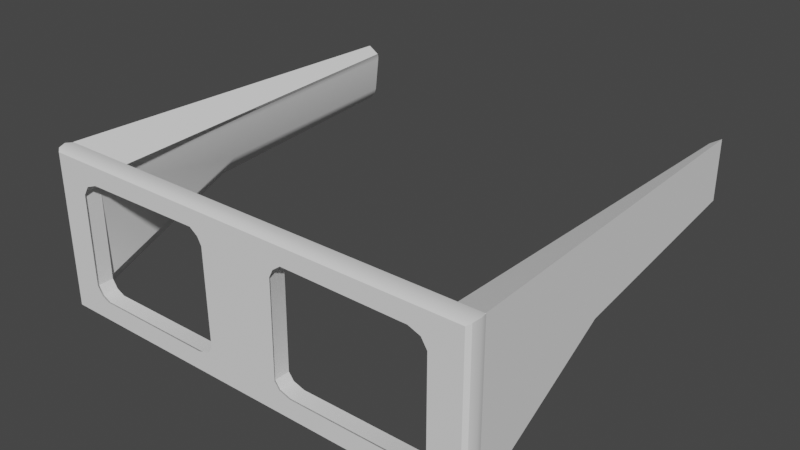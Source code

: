 # Source: CGSS.blend  (saved by Blender 3.4.6; exported with 4.5.12 LTS)
import bpy
from mathutils import Matrix  # noqa: F401  (used for matrix-valued properties, if any)

bpy.ops.wm.read_factory_settings(use_empty=True)
scene = bpy.context.scene
scene.name = 'Scene'

# ---- collections
col_collection = bpy.data.collections.new('Collection'); scene.collection.children.link(col_collection)

# ---- node groups
ng_auto_smooth = bpy.data.node_groups.new('Auto Smooth', 'GeometryNodeTree')
_s = ng_auto_smooth.interface.new_socket(name='Geometry', in_out='OUTPUT', socket_type='NodeSocketGeometry')
_s = ng_auto_smooth.interface.new_socket(name='Geometry', in_out='INPUT', socket_type='NodeSocketGeometry')
_s = ng_auto_smooth.interface.new_socket(name='Angle', in_out='INPUT', socket_type='NodeSocketFloat')
_s.subtype = 'ANGLE'
_s.min_value = 0.0
_s.max_value = 3.142
ng_auto_smooth.is_modifier = True
_N = ng_auto_smooth.nodes; _L = ng_auto_smooth.links
n0 = _N.new('NodeGroupOutput'); n0.name = 'Group Output'; n0.location = (480, -100)
n1 = _N.new('NodeGroupInput'); n1.name = 'Group Input'; n1.location = (-420, -300)
n2 = _N.new('NodeGroupInput'); n2.name = 'Group Input.001'; n2.location = (-60, -100)
n3 = _N.new('GeometryNodeSetShadeSmooth'); n3.name = 'Set Shade Smooth'; n3.location = (120, -100)
n3.domain = 'EDGE'
n4 = _N.new('GeometryNodeSetShadeSmooth'); n4.name = 'Set Shade Smooth.001'; n4.location = (300, -100)
n5 = _N.new('GeometryNodeInputMeshEdgeAngle'); n5.name = 'Edge Angle'; n5.location = (-420, -220)
n6 = _N.new('GeometryNodeInputEdgeSmooth'); n6.name = 'Is Edge Smooth'; n6.location = (-60, -160)
n7 = _N.new('GeometryNodeInputShadeSmooth'); n7.name = 'Is Face Smooth'; n7.location = (-240, -340)
n8 = _N.new('FunctionNodeBooleanMath'); n8.name = 'Boolean Math'; n8.location = (-60, -220)
n9 = _N.new('FunctionNodeCompare'); n9.name = 'Compare'; n9.location = (-240, -180)
n9.operation = 'LESS_EQUAL'
_L.new(n5.outputs[0], n9.inputs[0])
_L.new(n4.outputs[0], n0.inputs[0])
_L.new(n1.outputs[1], n9.inputs[1])
_L.new(n9.outputs[0], n8.inputs[0])
_L.new(n7.outputs[0], n8.inputs[1])
_L.new(n2.outputs[0], n3.inputs[0])
_L.new(n6.outputs[0], n3.inputs[1])
_L.new(n3.outputs[0], n4.inputs[0])
_L.new(n8.outputs[0], n3.inputs[2])
n0.is_active_output = True

# ---- world
world_world = bpy.data.worlds.new('World'); scene.world = world_world
world_world.use_nodes = True; world_world.node_tree.nodes.clear()
_N = world_world.node_tree.nodes; _L = world_world.node_tree.links
n0 = _N.new('ShaderNodeOutputWorld'); n0.name = 'World Output'; n0.location = (300, 300)
n1 = _N.new('ShaderNodeBackground'); n1.name = 'Background'; n1.location = (10, 300)
n1.inputs[0].default_value = (0.05088, 0.05088, 0.05088, 1.0)
_L.new(n1.outputs[0], n0.inputs[0])
n0.is_active_output = True
world_world.color = (0.05088, 0.05088, 0.05088)
world_world.use_sun_shadow = False
world_world.sun_shadow_jitter_overblur = 0.0

# ---- meshes
me_plane = bpy.data.meshes.new('Plane')
me_plane.from_pydata([(-1.188, 1.534, 0.0), (-0.9841, 1.386, 0.0), (-0.8822, 1.193, 0.0), (-0.8511, -1.223, 0.0), (-0.9761, -1.393, 0.0), (-1.26, -1.483, 0.0), (-4.39, -1.479, 0.0), (-4.605, -1.377, 0.0), (-4.741, -1.161, 0.0), (-4.738, 1.152, 0.0), (-4.59, 1.39, 0.0), (-4.295, 1.503, 0.0), (0.0, 1.963, 0.0), (-5.517, 1.963, 0.0), (0.0, -1.963, 0.0), (-5.517, -1.963, 0.0), (-1.188, 1.534, 0.3741), (-0.9841, 1.386, 0.3741), (-0.8822, 1.193, 0.3741), (-0.8511, -1.223, 0.3741), (-0.9761, -1.393, 0.3741), (-1.26, -1.483, 0.3741), (-4.39, -1.479, 0.3741), (-4.605, -1.377, 0.3741), (-4.741, -1.161, 0.3741), (-4.738, 1.152, 0.3741), (-4.59, 1.39, 0.3741), (-4.295, 1.503, 0.3741), (0.0, 1.963, 0.3741), (-5.517, 1.963, 0.3741), (0.0, -1.963, 0.3741), (-5.517, -1.963, 0.3741), (-5.564, 1.997, 0.187), (0.0, 1.997, 0.187), (0.0, -1.997, 0.187), (-5.564, -1.997, 0.187), (-0.9113, -1.184, 0.4486), (0.0, -1.902, 0.4486), (-4.68, -1.125, 0.4486), (-5.432, -1.902, 0.4486), (-4.548, -1.334, 0.4486), (-4.248, 1.457, 0.4486), (-5.432, 1.902, 0.4486), (-4.534, 1.347, 0.4486), (-4.677, 1.117, 0.4486), (0.0, 1.902, 0.4486), (-4.34, -1.433, 0.4486), (-1.307, -1.437, 0.4486), (-1.032, -1.349, 0.4486), (-0.9414, 1.156, 0.4486), (-1.04, 1.343, 0.4486), (-1.238, 1.486, 0.4486), (-5.129, -1.562, 0.0), (-4.838, -1.149, 0.007203), (-4.738, 1.164, 0.007203), (-4.647, 1.402, 0.007203), (-4.489, 1.515, 0.007203), (-5.517, 1.975, 0.007203), (-5.517, -1.952, 0.007203), (-5.129, -1.55, 0.007203), (-5.008, 0.5383, -9.358), (-5.156, 0.3851, -9.358), (-4.882, 1.709, -9.358), (-5.156, 1.885, -9.358), (-4.859, 1.666, -9.358), (-4.858, 1.575, -9.358), (-4.956, 0.6915, -9.358), (-5.069, 0.1644, -3.982), (-4.897, 0.4418, -3.982), (-5.337, 1.93, -4.664), (-5.337, -0.113, -3.982), (-4.798, 1.369, -4.664), (-4.753, 1.534, -4.664), (-4.685, 1.612, -4.664), (1.188, 1.534, 0.0), (0.9841, 1.386, 0.0), (0.8822, 1.193, 0.0), (0.8511, -1.223, 0.0), (0.9761, -1.393, 0.0), (1.26, -1.483, 0.0), (4.39, -1.479, 0.0), (4.605, -1.377, 0.0), (4.741, -1.161, 0.0), (4.738, 1.152, 0.0), (4.59, 1.39, 0.0), (4.295, 1.503, 0.0), (5.517, 1.963, 0.0), (5.517, -1.963, 0.0), (1.188, 1.534, 0.3741), (0.9841, 1.386, 0.3741), (0.8822, 1.193, 0.3741), (0.8511, -1.223, 0.3741), (0.9761, -1.393, 0.3741), (1.26, -1.483, 0.3741), (4.39, -1.479, 0.3741), (4.605, -1.377, 0.3741), (4.741, -1.161, 0.3741), (4.738, 1.152, 0.3741), (4.59, 1.39, 0.3741), (4.295, 1.503, 0.3741), (5.517, 1.963, 0.3741), (5.517, -1.963, 0.3741), (5.564, 1.997, 0.187), (5.564, -1.997, 0.187), (0.9113, -1.184, 0.4486), (4.68, -1.125, 0.4486), (5.432, -1.902, 0.4486), (4.548, -1.334, 0.4486), (4.248, 1.457, 0.4486), (5.432, 1.902, 0.4486), (4.534, 1.347, 0.4486), (4.677, 1.117, 0.4486), (4.34, -1.433, 0.4486), (1.307, -1.437, 0.4486), (1.032, -1.349, 0.4486), (0.9414, 1.156, 0.4486), (1.04, 1.343, 0.4486), (1.238, 1.486, 0.4486), (5.129, -1.562, 0.0), (4.838, -1.149, 0.007203), (4.738, 1.164, 0.007203), (4.647, 1.402, 0.007203), (4.489, 1.515, 0.007203), (5.517, 1.975, 0.007203), (5.517, -1.952, 0.007203), (5.129, -1.55, 0.007203), (5.008, 0.5383, -9.358), (5.156, 0.3851, -9.358), (4.882, 1.709, -9.358), (5.156, 1.885, -9.358), (4.859, 1.666, -9.358), (4.858, 1.575, -9.358), (4.956, 0.6915, -9.358), (5.069, 0.1644, -3.982), (4.897, 0.4418, -3.982), (5.337, 1.93, -4.664), (5.337, -0.113, -3.982), (4.798, 1.369, -4.664), (4.753, 1.534, -4.664), (4.685, 1.612, -4.664)], [], [(11, 13, 12, 0), (15, 13, 11, 10, 9, 8, 52), (15, 52, 8, 7, 6, 5, 4, 3, 14), (3, 2, 1, 0, 12, 14), (29, 31, 39, 42), (16, 17, 50, 51), (31, 30, 37, 39), (17, 18, 49, 50), (3, 4, 20, 19), (33, 32, 29, 28), (2, 3, 19, 18), (1, 2, 18, 17), (35, 34, 30, 31), (0, 1, 17, 16), (32, 35, 31, 29), (7, 8, 24, 23), (11, 0, 16, 27), (6, 7, 23, 22), (8, 9, 25, 24), (5, 6, 22, 21), (9, 10, 26, 25), (4, 5, 21, 20), (10, 11, 27, 26), (13, 15, 35, 32), (15, 14, 34, 35), (12, 13, 32, 33), (41, 51, 45, 42), (39, 38, 44, 43, 41, 42), (39, 37, 36, 48, 47, 46, 40, 38), (36, 37, 45, 51, 50, 49), (23, 24, 38, 40), (27, 16, 51, 41), (22, 23, 40, 46), (24, 25, 44, 38), (21, 22, 46, 47), (25, 26, 43, 44), (20, 21, 47, 48), (26, 27, 41, 43), (19, 20, 48, 36), (28, 29, 42, 45), (18, 19, 36, 49), (58, 59, 53, 54, 55, 56, 57), (61, 63, 62, 64, 65, 66, 60), (68, 67, 60, 66), (70, 69, 63, 61), (72, 71, 65, 64), (67, 70, 61, 60), (71, 68, 66, 65), (73, 72, 64, 62), (69, 73, 62, 63), (57, 56, 73, 69), (56, 55, 72, 73), (54, 53, 68, 71), (59, 58, 70, 67), (55, 54, 71, 72), (58, 57, 69, 70), (53, 59, 67, 68), (85, 74, 12, 86), (87, 118, 82, 83, 84, 85, 86), (87, 14, 77, 78, 79, 80, 81, 82, 118), (77, 14, 12, 74, 75, 76), (100, 109, 106, 101), (88, 117, 116, 89), (101, 106, 37, 30), (89, 116, 115, 90), (77, 91, 92, 78), (33, 28, 100, 102), (76, 90, 91, 77), (75, 89, 90, 76), (103, 101, 30, 34), (74, 88, 89, 75), (102, 100, 101, 103), (81, 95, 96, 82), (85, 99, 88, 74), (80, 94, 95, 81), (82, 96, 97, 83), (79, 93, 94, 80), (83, 97, 98, 84), (78, 92, 93, 79), (84, 98, 99, 85), (86, 102, 103, 87), (87, 103, 34, 14), (12, 33, 102, 86), (108, 109, 45, 117), (106, 109, 108, 110, 111, 105), (106, 105, 107, 112, 113, 114, 104, 37), (104, 115, 116, 117, 45, 37), (95, 107, 105, 96), (99, 108, 117, 88), (94, 112, 107, 95), (96, 105, 111, 97), (93, 113, 112, 94), (97, 111, 110, 98), (92, 114, 113, 93), (98, 110, 108, 99), (91, 104, 114, 92), (28, 45, 109, 100), (90, 115, 104, 91), (124, 123, 122, 121, 120, 119, 125), (127, 126, 132, 131, 130, 128, 129), (134, 132, 126, 133), (136, 127, 129, 135), (138, 130, 131, 137), (133, 126, 127, 136), (137, 131, 132, 134), (139, 128, 130, 138), (135, 129, 128, 139), (123, 135, 139, 122), (122, 139, 138, 121), (120, 137, 134, 119), (125, 133, 136, 124), (121, 138, 137, 120), (124, 136, 135, 123), (119, 134, 133, 125)])
me_plane.polygons.foreach_set('use_smooth', [True] * 114)
_uv = me_plane.uv_layers.new(name='UVMap')
_uv.uv.foreach_set('vector', [0.0, 0.0, 0.0, 0.0, 0.0, 0.0, 0.0, 0.0, 0.0, 0.0, 0.0, 0.0, 0.0, 0.0, 0.0, 0.0, 0.0, 0.0, 0.108, 0.2037, 0.05402, 0.1018, 0.0, 0.0, 0.05402, 0.1018, 0.108, 0.2037, 0.1327, 0.1488, 0.1718, 0.1228, 0.7391, 0.1228, 0.7905, 0.1459, 0.8131, 0.1892, 1.0, 0.0, 0.8131, 0.1892, 0.0, 0.0, 0.0, 0.0, 0.0, 0.0, 0.0, 0.0, 1.0, 0.0, 0.0, 0.0, 0.0, 0.0, 0.0, 0.0, 0.0, 0.0, 0.0, 0.0, 0.0, 0.0, 0.0, 0.0, 0.0, 0.0, 0.0, 0.0, 1.0, 0.0, 1.0, 0.0, 0.0, 0.0, 0.0, 0.0, 0.0, 0.0, 0.0, 0.0, 0.0, 0.0, 0.8131, 0.1892, 0.7905, 0.1459, 0.7905, 0.1459, 0.8131, 0.1892, 0.0, 0.0, 0.0, 0.0, 0.0, 0.0, 0.0, 0.0, 0.0, 0.0, 0.8131, 0.1892, 0.8131, 0.1892, 0.0, 0.0, 0.0, 0.0, 0.0, 0.0, 0.0, 0.0, 0.0, 0.0, 0.0, 0.0, 1.0, 0.0, 1.0, 0.0, 0.0, 0.0, 0.0, 0.0, 0.0, 0.0, 0.0, 0.0, 0.0, 0.0, 0.0, 0.0, 0.0, 0.0, 0.0, 0.0, 0.0, 0.0, 0.1327, 0.1488, 0.108, 0.2037, 0.108, 0.2037, 0.1327, 0.1488, 0.0, 0.0, 0.0, 0.0, 0.0, 0.0, 0.0, 0.0, 0.1718, 0.1228, 0.1327, 0.1488, 0.1327, 0.1488, 0.1718, 0.1228, 0.108, 0.2037, 0.0, 0.0, 0.0, 0.0, 0.108, 0.2037, 0.7391, 0.1228, 0.1718, 0.1228, 0.1718, 0.1228, 0.7391, 0.1228, 0.0, 0.0, 0.0, 0.0, 0.0, 0.0, 0.0, 0.0, 0.7905, 0.1459, 0.7391, 0.1228, 0.7391, 0.1228, 0.7905, 0.1459, 0.0, 0.0, 0.0, 0.0, 0.0, 0.0, 0.0, 0.0, 0.0, 0.0, 0.0, 0.0, 0.0, 0.0, 0.0, 0.0, 0.0, 0.0, 1.0, 0.0, 1.0, 0.0, 0.0, 0.0, 0.0, 0.0, 0.0, 0.0, 0.0, 0.0, 0.0, 0.0, 0.0, 0.0, 0.0, 0.0, 0.0, 0.0, 0.0, 0.0, 0.0, 0.0, 0.108, 0.2037, 0.0, 0.0, 0.0, 0.0, 0.0, 0.0, 0.0, 0.0, 0.0, 0.0, 1.0, 0.0, 0.8131, 0.1892, 0.7905, 0.1459, 0.7391, 0.1228, 0.1718, 0.1228, 0.1327, 0.1488, 0.108, 0.2037, 0.8131, 0.1892, 1.0, 0.0, 0.0, 0.0, 0.0, 0.0, 0.0, 0.0, 0.0, 0.0, 0.1327, 0.1488, 0.108, 0.2037, 0.108, 0.2037, 0.1327, 0.1488, 0.0, 0.0, 0.0, 0.0, 0.0, 0.0, 0.0, 0.0, 0.1718, 0.1228, 0.1327, 0.1488, 0.1327, 0.1488, 0.1718, 0.1228, 0.108, 0.2037, 0.0, 0.0, 0.0, 0.0, 0.108, 0.2037, 0.7391, 0.1228, 0.1718, 0.1228, 0.1718, 0.1228, 0.7391, 0.1228, 0.0, 0.0, 0.0, 0.0, 0.0, 0.0, 0.0, 0.0, 0.7905, 0.1459, 0.7391, 0.1228, 0.7391, 0.1228, 0.7905, 0.1459, 0.0, 0.0, 0.0, 0.0, 0.0, 0.0, 0.0, 0.0, 0.8131, 0.1892, 0.7905, 0.1459, 0.7905, 0.1459, 0.8131, 0.1892, 0.0, 0.0, 0.0, 0.0, 0.0, 0.0, 0.0, 0.0, 0.0, 0.0, 0.8131, 0.1892, 0.8131, 0.1892, 0.0, 0.0, 0.0, 0.0, 0.05402, 0.1018, 0.108, 0.2037, 0.0, 0.0, 0.0, 0.0, 0.0, 0.0, 0.0, 0.0, 0.0, 0.0, 0.0, 0.0, 0.0, 0.0, 0.0, 0.0, 0.0, 0.0, 0.108, 0.2037, 0.05402, 0.1018, 0.108, 0.2037, 0.05402, 0.1018, 0.05402, 0.1018, 0.108, 0.2037, 0.0, 0.0, 0.0, 0.0, 0.0, 0.0, 0.0, 0.0, 0.0, 0.0, 0.0, 0.0, 0.0, 0.0, 0.0, 0.0, 0.05402, 0.1018, 0.0, 0.0, 0.0, 0.0, 0.05402, 0.1018, 0.0, 0.0, 0.108, 0.2037, 0.108, 0.2037, 0.0, 0.0, 0.0, 0.0, 0.0, 0.0, 0.0, 0.0, 0.0, 0.0, 0.0, 0.0, 0.0, 0.0, 0.0, 0.0, 0.0, 0.0, 0.0, 0.0, 0.0, 0.0, 0.0, 0.0, 0.0, 0.0, 0.0, 0.0, 0.0, 0.0, 0.0, 0.0, 0.0, 0.0, 0.0, 0.0, 0.108, 0.2037, 0.108, 0.2037, 0.0, 0.0, 0.05402, 0.1018, 0.0, 0.0, 0.0, 0.0, 0.05402, 0.1018, 0.0, 0.0, 0.0, 0.0, 0.0, 0.0, 0.0, 0.0, 0.0, 0.0, 0.0, 0.0, 0.0, 0.0, 0.0, 0.0, 0.108, 0.2037, 0.05402, 0.1018, 0.05402, 0.1018, 0.108, 0.2037, 0.0, 0.0, 0.0, 0.0, 0.0, 0.0, 0.0, 0.0, 0.0, 0.0, 0.05402, 0.1018, 0.108, 0.2037, 0.0, 0.0, 0.0, 0.0, 0.0, 0.0, 0.0, 0.0, 0.0, 0.0, 1.0, 0.0, 0.8131, 0.1892, 0.7905, 0.1459, 0.7391, 0.1228, 0.1718, 0.1228, 0.1327, 0.1488, 0.108, 0.2037, 0.05402, 0.1018, 0.8131, 0.1892, 1.0, 0.0, 0.0, 0.0, 0.0, 0.0, 0.0, 0.0, 0.0, 0.0, 0.0, 0.0, 0.0, 0.0, 0.0, 0.0, 0.0, 0.0, 0.0, 0.0, 0.0, 0.0, 0.0, 0.0, 0.0, 0.0, 0.0, 0.0, 0.0, 0.0, 1.0, 0.0, 1.0, 0.0, 0.0, 0.0, 0.0, 0.0, 0.0, 0.0, 0.0, 0.0, 0.8131, 0.1892, 0.8131, 0.1892, 0.7905, 0.1459, 0.7905, 0.1459, 0.0, 0.0, 0.0, 0.0, 0.0, 0.0, 0.0, 0.0, 0.0, 0.0, 0.0, 0.0, 0.8131, 0.1892, 0.8131, 0.1892, 0.0, 0.0, 0.0, 0.0, 0.0, 0.0, 0.0, 0.0, 0.0, 0.0, 0.0, 0.0, 1.0, 0.0, 1.0, 0.0, 0.0, 0.0, 0.0, 0.0, 0.0, 0.0, 0.0, 0.0, 0.0, 0.0, 0.0, 0.0, 0.0, 0.0, 0.0, 0.0, 0.1327, 0.1488, 0.1327, 0.1488, 0.108, 0.2037, 0.108, 0.2037, 0.0, 0.0, 0.0, 0.0, 0.0, 0.0, 0.0, 0.0, 0.1718, 0.1228, 0.1718, 0.1228, 0.1327, 0.1488, 0.1327, 0.1488, 0.108, 0.2037, 0.108, 0.2037, 0.0, 0.0, 0.0, 0.0, 0.7391, 0.1228, 0.7391, 0.1228, 0.1718, 0.1228, 0.1718, 0.1228, 0.0, 0.0, 0.0, 0.0, 0.0, 0.0, 0.0, 0.0, 0.7905, 0.1459, 0.7905, 0.1459, 0.7391, 0.1228, 0.7391, 0.1228, 0.0, 0.0, 0.0, 0.0, 0.0, 0.0, 0.0, 0.0, 0.0, 0.0, 0.0, 0.0, 0.0, 0.0, 0.0, 0.0, 0.0, 0.0, 0.0, 0.0, 1.0, 0.0, 1.0, 0.0, 0.0, 0.0, 0.0, 0.0, 0.0, 0.0, 0.0, 0.0, 0.0, 0.0, 0.0, 0.0, 0.0, 0.0, 0.0, 0.0, 0.0, 0.0, 0.0, 0.0, 0.0, 0.0, 0.0, 0.0, 0.0, 0.0, 0.108, 0.2037, 0.0, 0.0, 0.108, 0.2037, 0.1327, 0.1488, 0.1718, 0.1228, 0.7391, 0.1228, 0.7905, 0.1459, 0.8131, 0.1892, 1.0, 0.0, 0.8131, 0.1892, 0.0, 0.0, 0.0, 0.0, 0.0, 0.0, 0.0, 0.0, 1.0, 0.0, 0.1327, 0.1488, 0.1327, 0.1488, 0.108, 0.2037, 0.108, 0.2037, 0.0, 0.0, 0.0, 0.0, 0.0, 0.0, 0.0, 0.0, 0.1718, 0.1228, 0.1718, 0.1228, 0.1327, 0.1488, 0.1327, 0.1488, 0.108, 0.2037, 0.108, 0.2037, 0.0, 0.0, 0.0, 0.0, 0.7391, 0.1228, 0.7391, 0.1228, 0.1718, 0.1228, 0.1718, 0.1228, 0.0, 0.0, 0.0, 0.0, 0.0, 0.0, 0.0, 0.0, 0.7905, 0.1459, 0.7905, 0.1459, 0.7391, 0.1228, 0.7391, 0.1228, 0.0, 0.0, 0.0, 0.0, 0.0, 0.0, 0.0, 0.0, 0.8131, 0.1892, 0.8131, 0.1892, 0.7905, 0.1459, 0.7905, 0.1459, 0.0, 0.0, 0.0, 0.0, 0.0, 0.0, 0.0, 0.0, 0.0, 0.0, 0.0, 0.0, 0.8131, 0.1892, 0.8131, 0.1892, 0.0, 0.0, 0.0, 0.0, 0.0, 0.0, 0.0, 0.0, 0.0, 0.0, 0.108, 0.2037, 0.05402, 0.1018, 0.0, 0.0, 0.05402, 0.1018, 0.108, 0.2037, 0.0, 0.0, 0.0, 0.0, 0.0, 0.0, 0.0, 0.0, 0.108, 0.2037, 0.108, 0.2037, 0.05402, 0.1018, 0.05402, 0.1018, 0.0, 0.0, 0.0, 0.0, 0.0, 0.0, 0.0, 0.0, 0.0, 0.0, 0.0, 0.0, 0.0, 0.0, 0.0, 0.0, 0.05402, 0.1018, 0.05402, 0.1018, 0.0, 0.0, 0.0, 0.0, 0.0, 0.0, 0.0, 0.0, 0.108, 0.2037, 0.108, 0.2037, 0.0, 0.0, 0.0, 0.0, 0.0, 0.0, 0.0, 0.0, 0.0, 0.0, 0.0, 0.0, 0.0, 0.0, 0.0, 0.0, 0.0, 0.0, 0.0, 0.0, 0.0, 0.0, 0.0, 0.0, 0.0, 0.0, 0.0, 0.0, 0.0, 0.0, 0.0, 0.0, 0.0, 0.0, 0.0, 0.0, 0.108, 0.2037, 0.108, 0.2037, 0.05402, 0.1018, 0.05402, 0.1018, 0.0, 0.0, 0.0, 0.0, 0.0, 0.0, 0.0, 0.0, 0.0, 0.0, 0.0, 0.0, 0.0, 0.0, 0.0, 0.0, 0.0, 0.0, 0.0, 0.0, 0.108, 0.2037, 0.108, 0.2037, 0.05402, 0.1018, 0.05402, 0.1018])
me_plane.update()

# ---- objects
ob_plane = bpy.data.objects.new('Plane', me_plane)

# ---- transforms, parenting, visibility, modifiers, constraints
ob_plane.location = (0.0, 0.0, 1.86)
ob_plane.rotation_euler = (1.571, -0.0, 0.0)
_m = ob_plane.modifiers.new('Auto Smooth', 'NODES')
_m.node_group = ng_auto_smooth
_gi = [s.identifier for s in ng_auto_smooth.interface.items_tree if s.item_type == 'SOCKET' and s.in_out == 'INPUT']
_m[_gi[1]] = 0.5236  # Angle

# ---- collection membership
col_collection.objects.link(ob_plane)

# ---- scene / render settings (as saved in the file)
scene.frame_start = 1; scene.frame_end = 250; scene.frame_set(1)
scene.render.engine = 'BLENDER_EEVEE_NEXT'
scene.cycles.sampling_pattern = 'TABULATED_SOBOL'
scene.cycles.use_light_tree = False
scene.view_settings.view_transform = 'Filmic'
bpy.context.view_layer.update()

# ---- added for rendering (the .blend has no active camera and no usable light): camera, sun
cam_auto = bpy.data.cameras.new('AutoCamera')
cam_auto.lens = 50.0
cam_auto.sensor_width = 36.0
cam_auto.clip_end = 1000.0
ob_auto_camera = bpy.data.objects.new('AutoCamera', cam_auto)
scene.collection.objects.link(ob_auto_camera)
ob_auto_camera.location = (14.2121, -12.5997, 13.2294)
ob_auto_camera.rotation_euler = (1.09748, -7.21219e-08, 0.694738)
scene.camera = ob_auto_camera
light_auto_sun = bpy.data.lights.new('AutoSun', 'SUN')
light_auto_sun.energy = 3.0
light_auto_sun.angle = 0.0523599
ob_auto_sun = bpy.data.objects.new('AutoSun', light_auto_sun)
scene.collection.objects.link(ob_auto_sun)
ob_auto_sun.rotation_euler = (0.872665, 0.174533, 0.523599)
bpy.context.view_layer.update()
